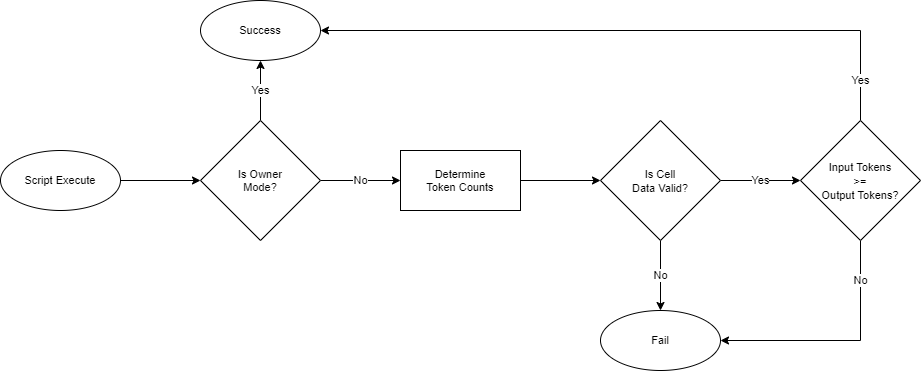

The diagram above was exported from draw.io. Its source (the exported page's mxGraphModel, read from the mxfile embedded in the PNG):
<mxGraphModel dx="1422" dy="822" grid="1" gridSize="10" guides="1" tooltips="1" connect="1" arrows="1" fold="1" page="1" pageScale="1" pageWidth="1100" pageHeight="850" math="0" shadow="0">
  <root>
    <mxCell id="0" />
    <mxCell id="1" parent="0" />
    <mxCell id="nr2W5RSxx28nooCybm4e-5" style="edgeStyle=orthogonalEdgeStyle;rounded=0;orthogonalLoop=1;jettySize=auto;html=1;entryX=0;entryY=0.5;entryDx=0;entryDy=0;" parent="1" source="nr2W5RSxx28nooCybm4e-1" target="nr2W5RSxx28nooCybm4e-4" edge="1">
      <mxGeometry relative="1" as="geometry" />
    </mxCell>
    <mxCell id="nr2W5RSxx28nooCybm4e-1" value="Script Execute" style="ellipse;whiteSpace=wrap;html=1;fontSize=11;" parent="1" vertex="1">
      <mxGeometry x="200" y="410" width="120" height="60" as="geometry" />
    </mxCell>
    <mxCell id="nr2W5RSxx28nooCybm4e-2" value="Fail" style="ellipse;whiteSpace=wrap;html=1;fontSize=11;" parent="1" vertex="1">
      <mxGeometry x="800" y="570" width="120" height="60" as="geometry" />
    </mxCell>
    <mxCell id="nr2W5RSxx28nooCybm4e-3" value="Success" style="ellipse;whiteSpace=wrap;html=1;fontSize=11;" parent="1" vertex="1">
      <mxGeometry x="400" y="260" width="120" height="60" as="geometry" />
    </mxCell>
    <mxCell id="nr2W5RSxx28nooCybm4e-6" value="Yes" style="edgeStyle=orthogonalEdgeStyle;rounded=0;orthogonalLoop=1;jettySize=auto;html=1;entryX=0.5;entryY=1;entryDx=0;entryDy=0;" parent="1" source="nr2W5RSxx28nooCybm4e-4" target="nr2W5RSxx28nooCybm4e-3" edge="1">
      <mxGeometry relative="1" as="geometry" />
    </mxCell>
    <mxCell id="nr2W5RSxx28nooCybm4e-9" value="No" style="edgeStyle=orthogonalEdgeStyle;rounded=0;orthogonalLoop=1;jettySize=auto;html=1;entryX=0;entryY=0.5;entryDx=0;entryDy=0;" parent="1" source="nr2W5RSxx28nooCybm4e-4" target="nr2W5RSxx28nooCybm4e-8" edge="1">
      <mxGeometry relative="1" as="geometry" />
    </mxCell>
    <mxCell id="nr2W5RSxx28nooCybm4e-4" value="Is Owner&lt;br style=&quot;font-size: 11px;&quot;&gt;Mode?" style="rhombus;whiteSpace=wrap;html=1;fontSize=11;" parent="1" vertex="1">
      <mxGeometry x="400" y="380" width="120" height="120" as="geometry" />
    </mxCell>
    <mxCell id="nr2W5RSxx28nooCybm4e-11" style="edgeStyle=orthogonalEdgeStyle;rounded=0;orthogonalLoop=1;jettySize=auto;html=1;entryX=0;entryY=0.5;entryDx=0;entryDy=0;fontSize=11;" parent="1" source="nr2W5RSxx28nooCybm4e-8" target="nr2W5RSxx28nooCybm4e-10" edge="1">
      <mxGeometry relative="1" as="geometry" />
    </mxCell>
    <mxCell id="nr2W5RSxx28nooCybm4e-8" value="Determine&lt;br style=&quot;font-size: 11px;&quot;&gt;Token Counts" style="rounded=0;whiteSpace=wrap;html=1;fontSize=11;" parent="1" vertex="1">
      <mxGeometry x="600" y="410" width="120" height="60" as="geometry" />
    </mxCell>
    <mxCell id="nr2W5RSxx28nooCybm4e-12" value="Yes" style="edgeStyle=orthogonalEdgeStyle;rounded=0;orthogonalLoop=1;jettySize=auto;html=1;entryX=1;entryY=0.5;entryDx=0;entryDy=0;fontSize=11;exitX=0.5;exitY=0;exitDx=0;exitDy=0;" parent="1" source="LdsIeKYZKnfQIlAY2HbM-1" target="nr2W5RSxx28nooCybm4e-3" edge="1">
      <mxGeometry x="-0.873" relative="1" as="geometry">
        <Array as="points">
          <mxPoint x="1060" y="290" />
        </Array>
        <mxPoint as="offset" />
      </mxGeometry>
    </mxCell>
    <mxCell id="nr2W5RSxx28nooCybm4e-14" value="No" style="edgeStyle=orthogonalEdgeStyle;rounded=0;orthogonalLoop=1;jettySize=auto;html=1;entryX=0.5;entryY=0;entryDx=0;entryDy=0;fontSize=11;" parent="1" source="nr2W5RSxx28nooCybm4e-10" target="nr2W5RSxx28nooCybm4e-2" edge="1">
      <mxGeometry relative="1" as="geometry" />
    </mxCell>
    <mxCell id="LdsIeKYZKnfQIlAY2HbM-2" value="Yes" style="edgeStyle=orthogonalEdgeStyle;rounded=0;orthogonalLoop=1;jettySize=auto;html=1;entryX=0;entryY=0.5;entryDx=0;entryDy=0;" edge="1" parent="1" source="nr2W5RSxx28nooCybm4e-10" target="LdsIeKYZKnfQIlAY2HbM-1">
      <mxGeometry relative="1" as="geometry" />
    </mxCell>
    <mxCell id="nr2W5RSxx28nooCybm4e-10" value="&lt;span style=&quot;font-size: 11px&quot;&gt;Is Cell&lt;br&gt;Data Valid?&lt;/span&gt;" style="rhombus;whiteSpace=wrap;html=1;" parent="1" vertex="1">
      <mxGeometry x="800" y="380" width="120" height="120" as="geometry" />
    </mxCell>
    <mxCell id="LdsIeKYZKnfQIlAY2HbM-3" value="No" style="edgeStyle=orthogonalEdgeStyle;rounded=0;orthogonalLoop=1;jettySize=auto;html=1;entryX=1;entryY=0.5;entryDx=0;entryDy=0;" edge="1" parent="1" source="LdsIeKYZKnfQIlAY2HbM-1" target="nr2W5RSxx28nooCybm4e-2">
      <mxGeometry x="-0.6667" relative="1" as="geometry">
        <Array as="points">
          <mxPoint x="1060" y="600" />
        </Array>
        <mxPoint as="offset" />
      </mxGeometry>
    </mxCell>
    <mxCell id="LdsIeKYZKnfQIlAY2HbM-1" value="&lt;font style=&quot;font-size: 11px&quot;&gt;Input Tokens&lt;br&gt;&amp;gt;=&lt;br&gt;Output Tokens?&lt;/font&gt;" style="rhombus;whiteSpace=wrap;html=1;" vertex="1" parent="1">
      <mxGeometry x="1000" y="380" width="120" height="120" as="geometry" />
    </mxCell>
  </root>
</mxGraphModel>